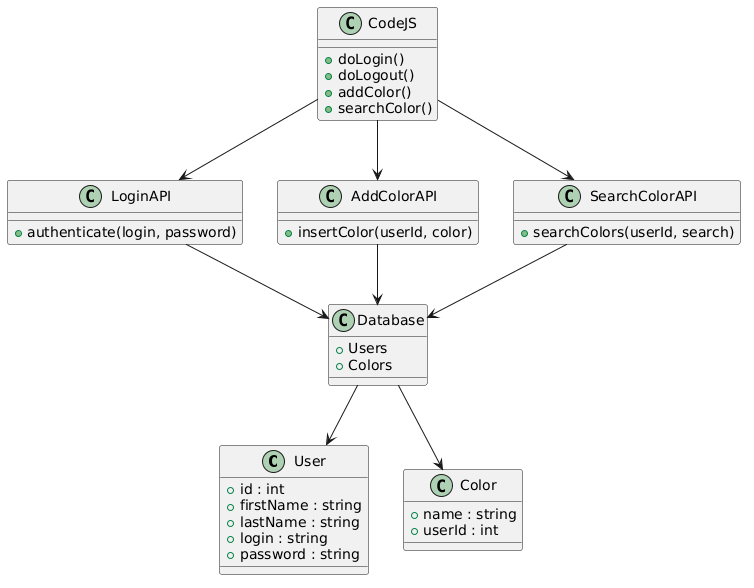

The diagram above was rendered by PlantUML. Its source (embedded in the PNG):
@startuml
class User {
  + id : int
  + firstName : string
  + lastName : string
  + login : string
  + password : string
}

class Color {
  + name : string
  + userId : int
}

class CodeJS {
  + doLogin()
  + doLogout()
  + addColor()
  + searchColor()
}

class LoginAPI {
  + authenticate(login, password)
}

class AddColorAPI {
  + insertColor(userId, color)
}

class SearchColorAPI {
  + searchColors(userId, search)
}

class Database {
  + Users
  + Colors
}

CodeJS --> LoginAPI
CodeJS --> AddColorAPI
CodeJS --> SearchColorAPI

LoginAPI --> Database
AddColorAPI --> Database
SearchColorAPI --> Database

Database --> User
Database --> Color
@enduml